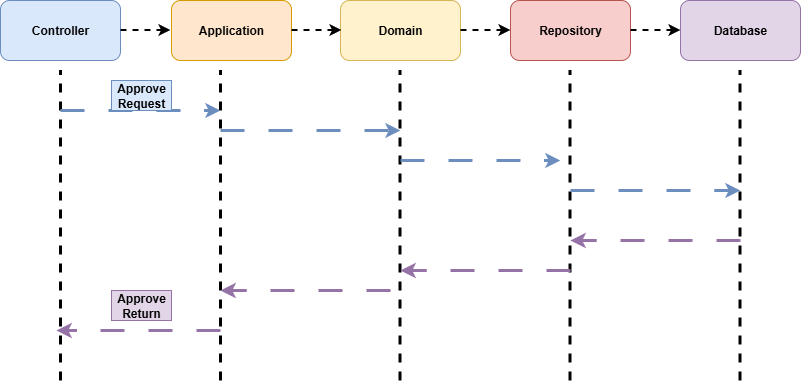

The diagram above was exported from draw.io. Its source (the exported page's mxGraphModel, read from the mxfile embedded in the PNG):
<mxGraphModel dx="1408" dy="823" grid="1" gridSize="10" guides="1" tooltips="1" connect="1" arrows="1" fold="1" page="1" pageScale="1" pageWidth="1169" pageHeight="827" math="0" shadow="0">
  <root>
    <mxCell id="0" />
    <mxCell id="1" parent="0" />
    <mxCell id="itNKrvgmpvEKKTO6Y1pu-1" value="Controller" style="rounded=1;whiteSpace=wrap;html=1;fillColor=#dae8fc;strokeColor=#6c8ebf;fontStyle=1" vertex="1" parent="1">
      <mxGeometry x="60" y="40" width="120" height="60" as="geometry" />
    </mxCell>
    <mxCell id="itNKrvgmpvEKKTO6Y1pu-2" value="Application" style="rounded=1;whiteSpace=wrap;html=1;fillColor=#ffe6cc;strokeColor=#d79b00;fontStyle=1" vertex="1" parent="1">
      <mxGeometry x="231" y="40" width="120" height="60" as="geometry" />
    </mxCell>
    <mxCell id="itNKrvgmpvEKKTO6Y1pu-3" value="Domain" style="rounded=1;whiteSpace=wrap;html=1;fillColor=#fff2cc;strokeColor=#d6b656;fontStyle=1" vertex="1" parent="1">
      <mxGeometry x="400" y="40" width="120" height="60" as="geometry" />
    </mxCell>
    <mxCell id="itNKrvgmpvEKKTO6Y1pu-4" value="Repository" style="rounded=1;whiteSpace=wrap;html=1;fillColor=#f8cecc;strokeColor=#b85450;fontStyle=1" vertex="1" parent="1">
      <mxGeometry x="570" y="40" width="120" height="60" as="geometry" />
    </mxCell>
    <mxCell id="itNKrvgmpvEKKTO6Y1pu-5" value="Database" style="rounded=1;whiteSpace=wrap;html=1;fillColor=#e1d5e7;strokeColor=#9673a6;fontStyle=1" vertex="1" parent="1">
      <mxGeometry x="740" y="40" width="120" height="60" as="geometry" />
    </mxCell>
    <mxCell id="3b3CUjFVuuoQs3gmxsby-1" value="" style="endArrow=classic;html=1;rounded=0;entryX=0;entryY=0.5;entryDx=0;entryDy=0;strokeWidth=2;dashed=1;" edge="1" parent="1">
      <mxGeometry width="50" height="50" relative="1" as="geometry">
        <mxPoint x="180" y="69.5" as="sourcePoint" />
        <mxPoint x="230" y="69.5" as="targetPoint" />
      </mxGeometry>
    </mxCell>
    <mxCell id="3b3CUjFVuuoQs3gmxsby-2" value="" style="endArrow=classic;html=1;rounded=0;entryX=0;entryY=0.5;entryDx=0;entryDy=0;strokeWidth=2;dashed=1;" edge="1" parent="1">
      <mxGeometry width="50" height="50" relative="1" as="geometry">
        <mxPoint x="351" y="69.5" as="sourcePoint" />
        <mxPoint x="401" y="69.5" as="targetPoint" />
      </mxGeometry>
    </mxCell>
    <mxCell id="3b3CUjFVuuoQs3gmxsby-3" value="" style="endArrow=classic;html=1;rounded=0;entryX=0;entryY=0.5;entryDx=0;entryDy=0;strokeWidth=2;dashed=1;" edge="1" parent="1">
      <mxGeometry width="50" height="50" relative="1" as="geometry">
        <mxPoint x="520" y="69.5" as="sourcePoint" />
        <mxPoint x="570" y="69.5" as="targetPoint" />
      </mxGeometry>
    </mxCell>
    <mxCell id="3b3CUjFVuuoQs3gmxsby-4" value="" style="endArrow=classic;html=1;rounded=0;entryX=0;entryY=0.5;entryDx=0;entryDy=0;strokeWidth=2;dashed=1;" edge="1" parent="1">
      <mxGeometry width="50" height="50" relative="1" as="geometry">
        <mxPoint x="690" y="69.5" as="sourcePoint" />
        <mxPoint x="740" y="69.5" as="targetPoint" />
      </mxGeometry>
    </mxCell>
    <mxCell id="3b3CUjFVuuoQs3gmxsby-5" value="" style="endArrow=none;dashed=1;html=1;rounded=0;strokeWidth=3;" edge="1" parent="1">
      <mxGeometry width="50" height="50" relative="1" as="geometry">
        <mxPoint x="120" y="420" as="sourcePoint" />
        <mxPoint x="120" y="110" as="targetPoint" />
      </mxGeometry>
    </mxCell>
    <mxCell id="3b3CUjFVuuoQs3gmxsby-6" value="" style="endArrow=none;dashed=1;html=1;rounded=0;strokeWidth=3;" edge="1" parent="1">
      <mxGeometry width="50" height="50" relative="1" as="geometry">
        <mxPoint x="280" y="420" as="sourcePoint" />
        <mxPoint x="280" y="110" as="targetPoint" />
      </mxGeometry>
    </mxCell>
    <mxCell id="3b3CUjFVuuoQs3gmxsby-7" value="" style="endArrow=none;dashed=1;html=1;rounded=0;strokeWidth=3;" edge="1" parent="1">
      <mxGeometry width="50" height="50" relative="1" as="geometry">
        <mxPoint x="459.5" y="420" as="sourcePoint" />
        <mxPoint x="459.5" y="110" as="targetPoint" />
      </mxGeometry>
    </mxCell>
    <mxCell id="3b3CUjFVuuoQs3gmxsby-8" value="" style="endArrow=none;dashed=1;html=1;rounded=0;strokeWidth=3;" edge="1" parent="1">
      <mxGeometry width="50" height="50" relative="1" as="geometry">
        <mxPoint x="629.5" y="420" as="sourcePoint" />
        <mxPoint x="629.5" y="110" as="targetPoint" />
      </mxGeometry>
    </mxCell>
    <mxCell id="3b3CUjFVuuoQs3gmxsby-9" value="" style="endArrow=none;dashed=1;html=1;rounded=0;strokeWidth=3;" edge="1" parent="1">
      <mxGeometry width="50" height="50" relative="1" as="geometry">
        <mxPoint x="799.5" y="420" as="sourcePoint" />
        <mxPoint x="799.5" y="110" as="targetPoint" />
      </mxGeometry>
    </mxCell>
    <mxCell id="3b3CUjFVuuoQs3gmxsby-10" value="" style="endArrow=classic;html=1;rounded=0;strokeWidth=3;dashed=1;dashPattern=8 8;fillColor=#dae8fc;strokeColor=#6c8ebf;" edge="1" parent="1">
      <mxGeometry width="50" height="50" relative="1" as="geometry">
        <mxPoint x="120" y="150" as="sourcePoint" />
        <mxPoint x="280" y="150" as="targetPoint" />
      </mxGeometry>
    </mxCell>
    <mxCell id="3b3CUjFVuuoQs3gmxsby-11" value="" style="endArrow=classic;html=1;rounded=0;strokeWidth=3;dashed=1;dashPattern=8 8;fillColor=#dae8fc;strokeColor=#6c8ebf;" edge="1" parent="1">
      <mxGeometry width="50" height="50" relative="1" as="geometry">
        <mxPoint x="280" y="170" as="sourcePoint" />
        <mxPoint x="460" y="170" as="targetPoint" />
      </mxGeometry>
    </mxCell>
    <mxCell id="3b3CUjFVuuoQs3gmxsby-12" value="" style="endArrow=classic;html=1;rounded=0;strokeWidth=3;dashed=1;dashPattern=8 8;fillColor=#dae8fc;strokeColor=#6c8ebf;" edge="1" parent="1">
      <mxGeometry width="50" height="50" relative="1" as="geometry">
        <mxPoint x="460" y="200" as="sourcePoint" />
        <mxPoint x="620" y="200" as="targetPoint" />
      </mxGeometry>
    </mxCell>
    <mxCell id="3b3CUjFVuuoQs3gmxsby-13" value="" style="endArrow=classic;html=1;rounded=0;strokeWidth=3;dashed=1;dashPattern=8 8;fillColor=#dae8fc;strokeColor=#6c8ebf;" edge="1" parent="1">
      <mxGeometry width="50" height="50" relative="1" as="geometry">
        <mxPoint x="630" y="230" as="sourcePoint" />
        <mxPoint x="800" y="230" as="targetPoint" />
      </mxGeometry>
    </mxCell>
    <mxCell id="3b3CUjFVuuoQs3gmxsby-14" value="&lt;b&gt;Approve Request&lt;/b&gt;" style="text;html=1;align=center;verticalAlign=middle;whiteSpace=wrap;rounded=0;fillColor=#dae8fc;strokeColor=#6c8ebf;" vertex="1" parent="1">
      <mxGeometry x="171" y="120" width="60" height="30" as="geometry" />
    </mxCell>
    <mxCell id="3b3CUjFVuuoQs3gmxsby-15" value="" style="endArrow=classic;html=1;rounded=0;strokeWidth=3;dashed=1;dashPattern=8 8;fillColor=#e1d5e7;strokeColor=#9673a6;" edge="1" parent="1">
      <mxGeometry width="50" height="50" relative="1" as="geometry">
        <mxPoint x="800" y="280" as="sourcePoint" />
        <mxPoint x="630" y="280" as="targetPoint" />
      </mxGeometry>
    </mxCell>
    <mxCell id="3b3CUjFVuuoQs3gmxsby-17" value="" style="endArrow=classic;html=1;rounded=0;strokeWidth=3;dashed=1;dashPattern=8 8;fillColor=#e1d5e7;strokeColor=#9673a6;" edge="1" parent="1">
      <mxGeometry width="50" height="50" relative="1" as="geometry">
        <mxPoint x="630" y="310" as="sourcePoint" />
        <mxPoint x="460" y="310" as="targetPoint" />
      </mxGeometry>
    </mxCell>
    <mxCell id="3b3CUjFVuuoQs3gmxsby-18" value="" style="endArrow=classic;html=1;rounded=0;strokeWidth=3;dashed=1;dashPattern=8 8;fillColor=#e1d5e7;strokeColor=#9673a6;" edge="1" parent="1">
      <mxGeometry width="50" height="50" relative="1" as="geometry">
        <mxPoint x="450" y="330" as="sourcePoint" />
        <mxPoint x="280" y="330" as="targetPoint" />
      </mxGeometry>
    </mxCell>
    <mxCell id="3b3CUjFVuuoQs3gmxsby-19" value="" style="endArrow=classic;html=1;rounded=0;strokeWidth=3;dashed=1;dashPattern=8 8;fillColor=#e1d5e7;strokeColor=#9673a6;" edge="1" parent="1">
      <mxGeometry width="50" height="50" relative="1" as="geometry">
        <mxPoint x="280" y="370" as="sourcePoint" />
        <mxPoint x="116" y="370" as="targetPoint" />
      </mxGeometry>
    </mxCell>
    <mxCell id="3b3CUjFVuuoQs3gmxsby-20" value="&lt;b&gt;Approve Return&lt;/b&gt;" style="text;html=1;align=center;verticalAlign=middle;whiteSpace=wrap;rounded=0;fillColor=#e1d5e7;strokeColor=#9673a6;" vertex="1" parent="1">
      <mxGeometry x="171" y="330" width="60" height="30" as="geometry" />
    </mxCell>
  </root>
</mxGraphModel>